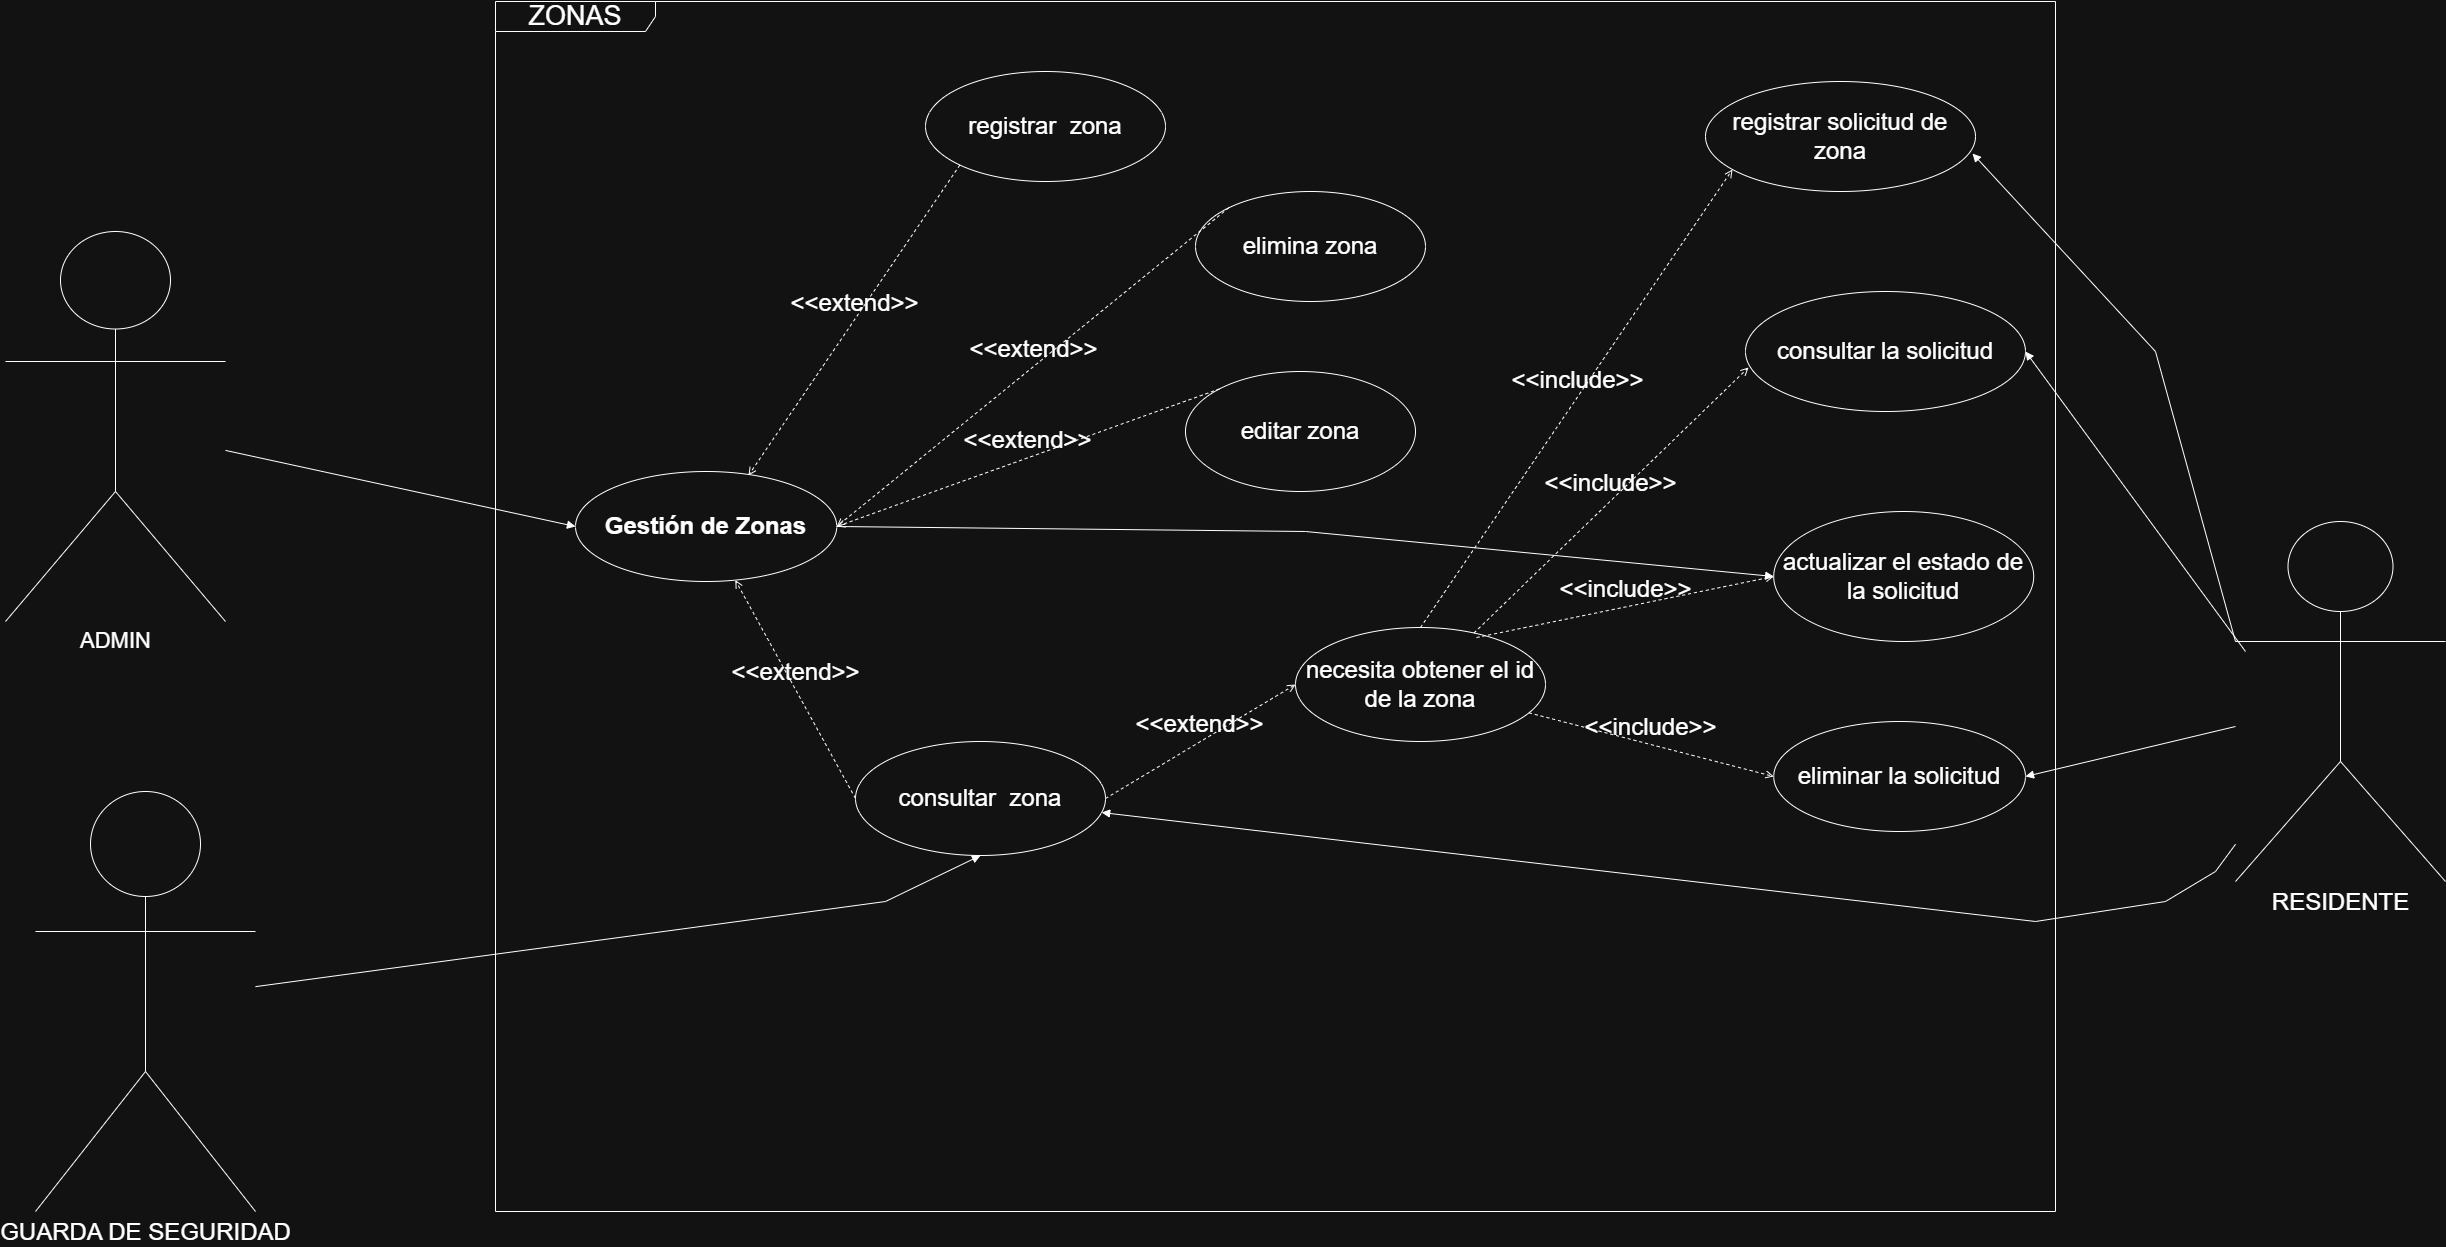

The diagram above was exported from draw.io. Its source (the exported page's mxGraphModel, read from the mxfile embedded in the PNG):
<mxGraphModel dx="2421" dy="3914" grid="1" gridSize="10" guides="1" tooltips="1" connect="1" arrows="1" fold="1" page="1" pageScale="1" pageWidth="827" pageHeight="1169" math="0" shadow="0">
  <root>
    <mxCell id="T8UR4DD-DUMZ5ClNaOeN-0" />
    <mxCell id="T8UR4DD-DUMZ5ClNaOeN-1" parent="T8UR4DD-DUMZ5ClNaOeN-0" />
    <mxCell id="T8UR4DD-DUMZ5ClNaOeN-2" value="&lt;font style=&quot;font-size: 24px;&quot;&gt;GUARDA DE SEGURIDAD&lt;/font&gt;" style="shape=umlActor;verticalLabelPosition=bottom;verticalAlign=top;html=1;" vertex="1" parent="T8UR4DD-DUMZ5ClNaOeN-1">
      <mxGeometry x="1630" y="-580" width="220" height="420" as="geometry" />
    </mxCell>
    <mxCell id="T8UR4DD-DUMZ5ClNaOeN-3" value="&lt;span style=&quot;font-size: 27px;&quot;&gt;ZONAS&lt;/span&gt;" style="shape=umlFrame;whiteSpace=wrap;html=1;pointerEvents=0;recursiveResize=0;container=1;collapsible=0;width=160;" vertex="1" parent="T8UR4DD-DUMZ5ClNaOeN-1">
      <mxGeometry x="2090" y="-1370" width="1560" height="1210" as="geometry" />
    </mxCell>
    <mxCell id="19AWArcVe7kOdKWNG9HF-0" value="&lt;font style=&quot;font-size: 24px;&quot;&gt;&lt;b style=&quot;&quot;&gt;Gestión de Zonas&lt;/b&gt;&lt;/font&gt;" style="ellipse;whiteSpace=wrap;html=1;" vertex="1" parent="T8UR4DD-DUMZ5ClNaOeN-3">
      <mxGeometry x="80" y="470" width="261.25" height="110" as="geometry" />
    </mxCell>
    <mxCell id="19AWArcVe7kOdKWNG9HF-3" value="&lt;span style=&quot;font-size: 24px;&quot;&gt;registrar solicitud de zona&lt;/span&gt;" style="rounded=1;whiteSpace=wrap;html=1;shape=ellipse;perimeter=ellipsePerimeter;" vertex="1" parent="T8UR4DD-DUMZ5ClNaOeN-3">
      <mxGeometry x="1210" y="80" width="270" height="110" as="geometry" />
    </mxCell>
    <mxCell id="19AWArcVe7kOdKWNG9HF-4" value="&lt;font style=&quot;font-size: 24px;&quot;&gt;consultar la solicitud&lt;/font&gt;" style="rounded=1;whiteSpace=wrap;html=1;fillStyle=auto;shape=ellipse;perimeter=ellipsePerimeter;" vertex="1" parent="T8UR4DD-DUMZ5ClNaOeN-3">
      <mxGeometry x="1249.98" y="290" width="280" height="120" as="geometry" />
    </mxCell>
    <mxCell id="19AWArcVe7kOdKWNG9HF-5" value="&lt;font style=&quot;font-size: 24px;&quot;&gt;actualizar el estado de la solicitud&lt;/font&gt;" style="rounded=1;whiteSpace=wrap;html=1;shape=ellipse;perimeter=ellipsePerimeter;" vertex="1" parent="T8UR4DD-DUMZ5ClNaOeN-3">
      <mxGeometry x="1278.23" y="510" width="259.97" height="130" as="geometry" />
    </mxCell>
    <mxCell id="19AWArcVe7kOdKWNG9HF-6" value="&lt;span style=&quot;font-size: 24px;&quot;&gt;eliminar la solicitud&lt;/span&gt;" style="rounded=1;whiteSpace=wrap;html=1;shape=ellipse;perimeter=ellipsePerimeter;" vertex="1" parent="T8UR4DD-DUMZ5ClNaOeN-3">
      <mxGeometry x="1278.2299999999998" y="720" width="251.75" height="110" as="geometry" />
    </mxCell>
    <mxCell id="19AWArcVe7kOdKWNG9HF-15" value="&lt;font style=&quot;font-size: 24px;&quot;&gt;registrar&amp;nbsp; zona&lt;/font&gt;" style="rounded=1;whiteSpace=wrap;html=1;shape=ellipse;perimeter=ellipsePerimeter;" vertex="1" parent="T8UR4DD-DUMZ5ClNaOeN-3">
      <mxGeometry x="430" y="70" width="240" height="110" as="geometry" />
    </mxCell>
    <mxCell id="19AWArcVe7kOdKWNG9HF-16" value="&lt;font style=&quot;font-size: 24px;&quot;&gt;consultar&amp;nbsp; zona&lt;/font&gt;" style="rounded=1;whiteSpace=wrap;html=1;shape=ellipse;perimeter=ellipsePerimeter;" vertex="1" parent="T8UR4DD-DUMZ5ClNaOeN-3">
      <mxGeometry x="360" y="740" width="250" height="114" as="geometry" />
    </mxCell>
    <mxCell id="19AWArcVe7kOdKWNG9HF-18" value="&lt;span style=&quot;font-size: 24px;&quot;&gt;editar zona&lt;/span&gt;" style="rounded=1;whiteSpace=wrap;html=1;shape=ellipse;perimeter=ellipsePerimeter;" vertex="1" parent="T8UR4DD-DUMZ5ClNaOeN-3">
      <mxGeometry x="690" y="370" width="230" height="120" as="geometry" />
    </mxCell>
    <mxCell id="19AWArcVe7kOdKWNG9HF-19" value="&lt;span style=&quot;font-size: 24px;&quot;&gt;elimina zona&lt;/span&gt;" style="rounded=1;whiteSpace=wrap;html=1;shape=ellipse;perimeter=ellipsePerimeter;" vertex="1" parent="T8UR4DD-DUMZ5ClNaOeN-3">
      <mxGeometry x="700" y="190" width="230" height="110" as="geometry" />
    </mxCell>
    <mxCell id="R6yfT32WshrIIQYGOjSh-0" value="&lt;font style=&quot;font-size: 24px;&quot;&gt;&amp;lt;&amp;lt;extend&amp;gt;&amp;gt;&lt;/font&gt;" style="html=1;verticalAlign=bottom;labelBackgroundColor=none;endArrow=open;endFill=0;dashed=1;rounded=0;entryX=1;entryY=0.5;entryDx=0;entryDy=0;exitX=0;exitY=0;exitDx=0;exitDy=0;" edge="1" parent="T8UR4DD-DUMZ5ClNaOeN-3" source="19AWArcVe7kOdKWNG9HF-19" target="19AWArcVe7kOdKWNG9HF-0">
      <mxGeometry width="160" relative="1" as="geometry">
        <mxPoint x="240" y="870" as="sourcePoint" />
        <mxPoint x="400" y="870" as="targetPoint" />
      </mxGeometry>
    </mxCell>
    <mxCell id="R6yfT32WshrIIQYGOjSh-1" value="&lt;font style=&quot;font-size: 24px;&quot;&gt;&amp;lt;&amp;lt;extend&amp;gt;&amp;gt;&lt;/font&gt;" style="html=1;verticalAlign=bottom;labelBackgroundColor=none;endArrow=open;endFill=0;dashed=1;rounded=0;entryX=1;entryY=0.5;entryDx=0;entryDy=0;exitX=0;exitY=0;exitDx=0;exitDy=0;" edge="1" parent="T8UR4DD-DUMZ5ClNaOeN-3" source="19AWArcVe7kOdKWNG9HF-18" target="19AWArcVe7kOdKWNG9HF-0">
      <mxGeometry width="160" relative="1" as="geometry">
        <mxPoint x="529" y="758" as="sourcePoint" />
        <mxPoint x="401" y="470" as="targetPoint" />
      </mxGeometry>
    </mxCell>
    <mxCell id="R6yfT32WshrIIQYGOjSh-2" value="&lt;font style=&quot;font-size: 24px;&quot;&gt;&amp;lt;&amp;lt;extend&amp;gt;&amp;gt;&lt;/font&gt;" style="html=1;verticalAlign=bottom;labelBackgroundColor=none;endArrow=open;endFill=0;dashed=1;rounded=0;exitX=0;exitY=0.5;exitDx=0;exitDy=0;" edge="1" parent="T8UR4DD-DUMZ5ClNaOeN-3" source="19AWArcVe7kOdKWNG9HF-16" target="19AWArcVe7kOdKWNG9HF-0">
      <mxGeometry width="160" relative="1" as="geometry">
        <mxPoint x="511" y="652" as="sourcePoint" />
        <mxPoint x="351" y="535" as="targetPoint" />
      </mxGeometry>
    </mxCell>
    <mxCell id="R6yfT32WshrIIQYGOjSh-3" value="&lt;font style=&quot;font-size: 24px;&quot;&gt;&amp;lt;&amp;lt;extend&amp;gt;&amp;gt;&lt;/font&gt;" style="html=1;verticalAlign=bottom;labelBackgroundColor=none;endArrow=open;endFill=0;dashed=1;rounded=0;exitX=0;exitY=1;exitDx=0;exitDy=0;entryX=0.662;entryY=0.036;entryDx=0;entryDy=0;entryPerimeter=0;" edge="1" parent="T8UR4DD-DUMZ5ClNaOeN-3" source="19AWArcVe7kOdKWNG9HF-15" target="19AWArcVe7kOdKWNG9HF-0">
      <mxGeometry width="160" relative="1" as="geometry">
        <mxPoint x="476" y="310" as="sourcePoint" />
        <mxPoint x="290" y="371" as="targetPoint" />
      </mxGeometry>
    </mxCell>
    <mxCell id="R6yfT32WshrIIQYGOjSh-6" value="&lt;span style=&quot;font-size: 24px;&quot;&gt;necesita obtener el id de la zona&lt;/span&gt;" style="rounded=1;whiteSpace=wrap;html=1;shape=ellipse;perimeter=ellipsePerimeter;" vertex="1" parent="T8UR4DD-DUMZ5ClNaOeN-3">
      <mxGeometry x="800" y="626" width="250" height="114" as="geometry" />
    </mxCell>
    <mxCell id="EQKJ8AMs5d70hdKRVWLQ-0" value="&lt;font style=&quot;font-size: 24px;&quot;&gt;&amp;lt;&amp;lt;extend&amp;gt;&amp;gt;&lt;/font&gt;" style="html=1;verticalAlign=bottom;labelBackgroundColor=none;endArrow=open;endFill=0;dashed=1;rounded=0;exitX=1;exitY=0.5;exitDx=0;exitDy=0;entryX=0;entryY=0.5;entryDx=0;entryDy=0;" edge="1" parent="T8UR4DD-DUMZ5ClNaOeN-3" source="19AWArcVe7kOdKWNG9HF-16" target="R6yfT32WshrIIQYGOjSh-6">
      <mxGeometry width="160" relative="1" as="geometry">
        <mxPoint x="1084" y="1146" as="sourcePoint" />
        <mxPoint x="850" y="880" as="targetPoint" />
      </mxGeometry>
    </mxCell>
    <mxCell id="DbbyjZbyXtVNPn1147h7-0" value="&lt;font style=&quot;font-size: 24px;&quot;&gt;&amp;lt;&amp;lt;include&amp;gt;&amp;gt;&lt;/font&gt;" style="html=1;verticalAlign=bottom;labelBackgroundColor=none;endArrow=open;endFill=0;dashed=1;rounded=0;entryX=0;entryY=0.5;entryDx=0;entryDy=0;" edge="1" parent="T8UR4DD-DUMZ5ClNaOeN-3" source="R6yfT32WshrIIQYGOjSh-6" target="19AWArcVe7kOdKWNG9HF-6">
      <mxGeometry width="160" relative="1" as="geometry">
        <mxPoint x="940" y="540" as="sourcePoint" />
        <mxPoint x="1121" y="640" as="targetPoint" />
      </mxGeometry>
    </mxCell>
    <mxCell id="9OJM7IAWGrycmPIpjYTA-0" value="&lt;font style=&quot;font-size: 24px;&quot;&gt;&amp;lt;&amp;lt;include&amp;gt;&amp;gt;&lt;/font&gt;" style="html=1;verticalAlign=bottom;labelBackgroundColor=none;endArrow=open;endFill=0;dashed=1;rounded=0;entryX=0;entryY=0.5;entryDx=0;entryDy=0;exitX=0.724;exitY=0.088;exitDx=0;exitDy=0;exitPerimeter=0;" edge="1" parent="T8UR4DD-DUMZ5ClNaOeN-3" source="R6yfT32WshrIIQYGOjSh-6" target="19AWArcVe7kOdKWNG9HF-5">
      <mxGeometry width="160" relative="1" as="geometry">
        <mxPoint x="1060" y="525" as="sourcePoint" />
        <mxPoint x="1159" y="500" as="targetPoint" />
      </mxGeometry>
    </mxCell>
    <mxCell id="9OJM7IAWGrycmPIpjYTA-1" value="&lt;font style=&quot;font-size: 24px;&quot;&gt;&amp;lt;&amp;lt;include&amp;gt;&amp;gt;&lt;/font&gt;" style="html=1;verticalAlign=bottom;labelBackgroundColor=none;endArrow=open;endFill=0;dashed=1;rounded=0;entryX=0.011;entryY=0.633;entryDx=0;entryDy=0;entryPerimeter=0;" edge="1" parent="T8UR4DD-DUMZ5ClNaOeN-3" source="R6yfT32WshrIIQYGOjSh-6" target="19AWArcVe7kOdKWNG9HF-4">
      <mxGeometry width="160" relative="1" as="geometry">
        <mxPoint x="890" y="575" as="sourcePoint" />
        <mxPoint x="1059" y="400" as="targetPoint" />
      </mxGeometry>
    </mxCell>
    <mxCell id="9OJM7IAWGrycmPIpjYTA-22" value="&lt;font style=&quot;font-size: 24px;&quot;&gt;&amp;lt;&amp;lt;include&amp;gt;&amp;gt;&lt;/font&gt;" style="html=1;verticalAlign=bottom;labelBackgroundColor=none;endArrow=open;endFill=0;dashed=1;rounded=0;entryX=0.1;entryY=0.8;entryDx=0;entryDy=0;entryPerimeter=0;exitX=0.5;exitY=0;exitDx=0;exitDy=0;" edge="1" parent="T8UR4DD-DUMZ5ClNaOeN-3" source="R6yfT32WshrIIQYGOjSh-6" target="19AWArcVe7kOdKWNG9HF-3">
      <mxGeometry width="160" relative="1" as="geometry">
        <mxPoint x="910" y="620" as="sourcePoint" />
        <mxPoint x="1036" y="305" as="targetPoint" />
      </mxGeometry>
    </mxCell>
    <mxCell id="9OJM7IAWGrycmPIpjYTA-28" value="" style="html=1;verticalAlign=bottom;labelBackgroundColor=none;endArrow=block;endFill=1;rounded=0;exitX=1;exitY=0.5;exitDx=0;exitDy=0;entryX=0;entryY=0.5;entryDx=0;entryDy=0;" edge="1" parent="T8UR4DD-DUMZ5ClNaOeN-3" source="19AWArcVe7kOdKWNG9HF-0" target="19AWArcVe7kOdKWNG9HF-5">
      <mxGeometry width="160" relative="1" as="geometry">
        <mxPoint x="440" y="560" as="sourcePoint" />
        <mxPoint x="600" y="560" as="targetPoint" />
        <Array as="points">
          <mxPoint x="810" y="530" />
        </Array>
      </mxGeometry>
    </mxCell>
    <mxCell id="T8UR4DD-DUMZ5ClNaOeN-20" value="&lt;font style=&quot;font-size: 22px;&quot;&gt;ADMIN&lt;/font&gt;" style="shape=umlActor;verticalLabelPosition=bottom;verticalAlign=top;html=1;" vertex="1" parent="T8UR4DD-DUMZ5ClNaOeN-1">
      <mxGeometry x="1600" y="-1140" width="220" height="390" as="geometry" />
    </mxCell>
    <mxCell id="T8UR4DD-DUMZ5ClNaOeN-21" value="&lt;font style=&quot;font-size: 24px;&quot;&gt;RESIDENTE&lt;/font&gt;" style="shape=umlActor;verticalLabelPosition=bottom;verticalAlign=top;html=1;" vertex="1" parent="T8UR4DD-DUMZ5ClNaOeN-1">
      <mxGeometry x="3830" y="-850" width="210" height="360" as="geometry" />
    </mxCell>
    <mxCell id="R6yfT32WshrIIQYGOjSh-4" value="" style="html=1;verticalAlign=bottom;labelBackgroundColor=none;endArrow=block;endFill=1;rounded=0;entryX=0;entryY=0.5;entryDx=0;entryDy=0;" edge="1" parent="T8UR4DD-DUMZ5ClNaOeN-1" source="T8UR4DD-DUMZ5ClNaOeN-20" target="19AWArcVe7kOdKWNG9HF-0">
      <mxGeometry width="160" relative="1" as="geometry">
        <mxPoint x="1910" y="-1210" as="sourcePoint" />
        <mxPoint x="2070" y="-1210" as="targetPoint" />
      </mxGeometry>
    </mxCell>
    <mxCell id="R6yfT32WshrIIQYGOjSh-5" value="" style="html=1;verticalAlign=bottom;labelBackgroundColor=none;endArrow=block;endFill=1;rounded=0;entryX=0.5;entryY=1;entryDx=0;entryDy=0;" edge="1" parent="T8UR4DD-DUMZ5ClNaOeN-1" source="T8UR4DD-DUMZ5ClNaOeN-2" target="19AWArcVe7kOdKWNG9HF-16">
      <mxGeometry width="160" relative="1" as="geometry">
        <mxPoint x="2130" y="-620" as="sourcePoint" />
        <mxPoint x="2570" y="-550" as="targetPoint" />
        <Array as="points">
          <mxPoint x="2480" y="-470" />
        </Array>
      </mxGeometry>
    </mxCell>
    <mxCell id="9OJM7IAWGrycmPIpjYTA-23" value="" style="html=1;verticalAlign=bottom;labelBackgroundColor=none;endArrow=block;endFill=1;rounded=0;" edge="1" parent="T8UR4DD-DUMZ5ClNaOeN-1" source="T8UR4DD-DUMZ5ClNaOeN-21" target="19AWArcVe7kOdKWNG9HF-16">
      <mxGeometry width="160" relative="1" as="geometry">
        <mxPoint x="3250" y="-350" as="sourcePoint" />
        <mxPoint x="3410" y="-350" as="targetPoint" />
        <Array as="points">
          <mxPoint x="3810" y="-500" />
          <mxPoint x="3760" y="-470" />
          <mxPoint x="3630" y="-450" />
        </Array>
      </mxGeometry>
    </mxCell>
    <mxCell id="9OJM7IAWGrycmPIpjYTA-24" value="" style="html=1;verticalAlign=bottom;labelBackgroundColor=none;endArrow=block;endFill=1;rounded=0;entryX=1;entryY=0.5;entryDx=0;entryDy=0;" edge="1" parent="T8UR4DD-DUMZ5ClNaOeN-1" source="T8UR4DD-DUMZ5ClNaOeN-21" target="19AWArcVe7kOdKWNG9HF-6">
      <mxGeometry width="160" relative="1" as="geometry">
        <mxPoint x="3740" y="-930" as="sourcePoint" />
        <mxPoint x="3900" y="-930" as="targetPoint" />
      </mxGeometry>
    </mxCell>
    <mxCell id="9OJM7IAWGrycmPIpjYTA-26" value="" style="html=1;verticalAlign=bottom;labelBackgroundColor=none;endArrow=block;endFill=1;rounded=0;entryX=0.989;entryY=0.655;entryDx=0;entryDy=0;exitX=0;exitY=0.3333333333333333;exitDx=0;exitDy=0;exitPerimeter=0;entryPerimeter=0;" edge="1" parent="T8UR4DD-DUMZ5ClNaOeN-1" source="T8UR4DD-DUMZ5ClNaOeN-21" target="19AWArcVe7kOdKWNG9HF-3">
      <mxGeometry width="160" relative="1" as="geometry">
        <mxPoint x="3890" y="-814" as="sourcePoint" />
        <mxPoint x="3700" y="-920" as="targetPoint" />
        <Array as="points">
          <mxPoint x="3750" y="-1020" />
        </Array>
      </mxGeometry>
    </mxCell>
    <mxCell id="9OJM7IAWGrycmPIpjYTA-27" value="" style="html=1;verticalAlign=bottom;labelBackgroundColor=none;endArrow=block;endFill=1;rounded=0;entryX=1;entryY=0.5;entryDx=0;entryDy=0;exitX=0;exitY=0.3333333333333333;exitDx=0;exitDy=0;exitPerimeter=0;" edge="1" parent="T8UR4DD-DUMZ5ClNaOeN-1" target="19AWArcVe7kOdKWNG9HF-4">
      <mxGeometry width="160" relative="1" as="geometry">
        <mxPoint x="3840" y="-720" as="sourcePoint" />
        <mxPoint x="3630" y="-1010" as="targetPoint" />
      </mxGeometry>
    </mxCell>
  </root>
</mxGraphModel>